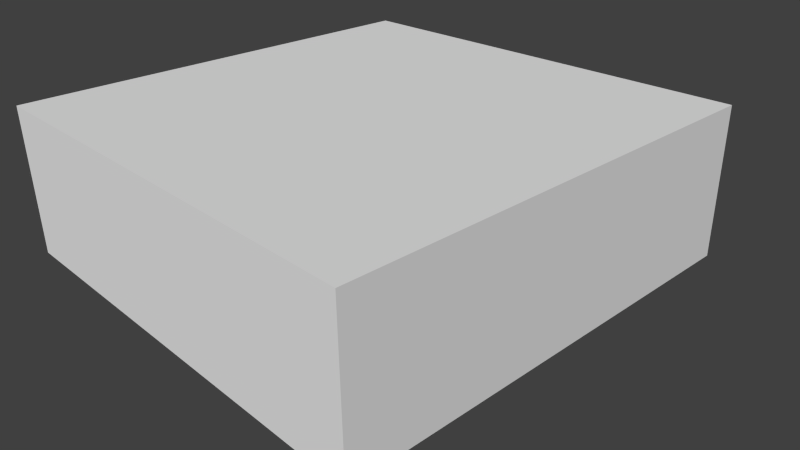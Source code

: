 # Source: room.blend  (saved by Blender 2.74.0; exported with 4.5.12 LTS)
import bpy
from mathutils import Matrix  # noqa: F401  (used for matrix-valued properties, if any)

bpy.ops.wm.read_factory_settings(use_empty=True)
scene = bpy.context.scene
scene.name = 'Scene'

# ---- collections
col_collection_1 = bpy.data.collections.new('Collection 1'); scene.collection.children.link(col_collection_1)

# ---- world
world_world = bpy.data.worlds.new('World'); scene.world = world_world
world_world.color = (0.05088, 0.05088, 0.05088)
world_world.use_sun_shadow = False
world_world.sun_shadow_jitter_overblur = 0.0
world_world.cycles.sampling_method = 'NONE'
world_world.cycles.sample_map_resolution = 256

# ---- cameras
cam_camera = bpy.data.cameras.new('Camera')
cam_camera.clip_end = 100.0
cam_camera.lens = 35.0
cam_camera.sensor_width = 32.0
cam_camera.sensor_height = 18.0
cam_camera.ortho_scale = 7.314
cam_camera.dof.focus_distance = 0.0
cam_camera.dof.aperture_fstop = 128.0

# ---- meshes
me_cube_001 = bpy.data.meshes.new('Cube.001')
me_cube_001.from_pydata([(1.0, -1.0, 0.0), (3.0, -3.0, 0.0), (-1.0, -1.0, 0.0), (1.0, -3.0, 0.0), (-1.0, 3.0, 0.0), (-1.0, 1.0, 0.0), (1.0, 1.0, 0.0), (-1.0, -3.0, 5.96e-08), (3.0, -1.0, 1.192e-07), (3.0, 3.0, 1.192e-07), (-3.0, 3.0, 1.788e-07), (1.0, 3.0, 0.0), (3.0, 3.0, 2.0), (1.0, 3.0, 2.0), (-1.0, 3.0, 2.0), (-3.0, 1.0, 5.96e-08), (-3.0, 3.0, 2.0), (-3.0, 1.0, 2.0), (-3.0, -3.0, 2.0), (-3.0, -1.0, 5.96e-08), (-3.0, -1.0, 2.0), (-1.0, -3.0, 2.0), (-3.0, -3.0, 1.192e-07), (1.0, -3.0, 2.0), (3.0, -3.0, 2.0), (3.0, -1.0, 2.0), (3.0, 1.0, 1.788e-07), (3.0, 1.0, 2.0), (3.0, -3.0, 0.0), (3.0, -3.0, 0.0), (3.0, -1.0, 1.192e-07), (1.0, -3.0, 0.0), (-1.0, -3.0, 5.96e-08), (-1.0, 3.0, 0.0), (-3.0, 3.0, 1.788e-07), (-3.0, 3.0, 1.788e-07), (-3.0, -3.0, 1.192e-07), (-3.0, -3.0, 1.192e-07), (-3.0, -1.0, 5.96e-08), (3.0, 1.0, 1.788e-07), (-3.0, 1.0, 5.96e-08), (1.0, 3.0, 0.0), (3.0, 3.0, 1.192e-07), (3.0, 3.0, 1.192e-07), (3.0, 3.0, 2.0), (-3.0, 3.0, 2.0), (-3.0, -3.0, 2.0), (3.0, -3.0, 2.0), (-1.0, -1.0, 2.0), (-3.0, -3.0, 2.0), (1.0, -1.0, 2.0), (-1.0, -3.0, 2.0), (1.0, 3.0, 2.0), (1.0, 1.0, 2.0), (-1.0, 1.0, 2.0), (1.0, -3.0, 2.0), (-3.0, -1.0, 2.0), (-3.0, 3.0, 2.0), (3.0, 3.0, 2.0), (-1.0, 3.0, 2.0), (3.0, 1.0, 2.0), (-3.0, 1.0, 2.0), (3.0, -3.0, 2.0), (3.0, -1.0, 2.0)], [], [(0, 6, 5), (2, 0, 5), (0, 8, 6), (1, 8, 0), (3, 1, 0), (3, 0, 2), (7, 3, 2), (5, 4, 10), (5, 6, 4), (19, 20, 18), (8, 26, 6), (7, 2, 38), (36, 7, 38), (2, 5, 15), (38, 2, 15), (15, 5, 10), (6, 11, 4), (26, 9, 11), (6, 26, 11), (41, 42, 13), (42, 12, 13), (33, 41, 14), (41, 13, 14), (34, 33, 16), (33, 14, 16), (40, 35, 17), (35, 45, 17), (19, 40, 20), (40, 17, 20), (37, 19, 18), (32, 22, 21), (22, 46, 21), (31, 32, 23), (32, 21, 23), (28, 31, 24), (31, 23, 24), (30, 29, 25), (29, 47, 25), (39, 30, 27), (30, 25, 27), (43, 39, 44), (39, 27, 44), (48, 54, 53), (50, 48, 53), (48, 56, 54), (49, 56, 48), (51, 49, 48), (51, 48, 50), (55, 51, 50), (53, 52, 58), (53, 54, 52), (56, 61, 54), (55, 50, 63), (62, 55, 63), (50, 53, 60), (63, 50, 60), (60, 53, 58), (54, 59, 52), (61, 57, 59), (54, 61, 59)])
_uv = me_cube_001.uv_layers.new(name='UVMap')
_uv.uv.foreach_set('vector', [9.996e-05, 9.999e-05, 9.996e-05, 0.9999, 0.9999, 0.9999, 0.9999, 9.999e-05, 9.996e-05, 9.999e-05, 0.9999, 0.9999, 0.9999, 9.999e-05, 9.996e-05, 9.999e-05, 0.9999, 0.9999, 9.996e-05, 9.999e-05, 9.996e-05, 0.9999, 0.9999, 0.9999, 0.9999, 9.999e-05, 9.996e-05, 9.999e-05, 0.9999, 0.9999, 9.996e-05, 9.999e-05, 9.996e-05, 0.9999, 0.9999, 0.9999, 0.9999, 9.999e-05, 9.996e-05, 9.999e-05, 0.9999, 0.9999, 9.996e-05, 9.999e-05, 9.996e-05, 0.9999, 0.9999, 0.9999, 0.9999, 9.999e-05, 9.996e-05, 9.999e-05, 0.9999, 0.9999, 9.996e-05, 9.999e-05, 9.996e-05, 0.9999, 0.9999, 0.9999, 9.996e-05, 9.999e-05, 9.996e-05, 0.9999, 0.9999, 0.9999, 9.996e-05, 9.999e-05, 9.996e-05, 0.9999, 0.9999, 0.9999, 0.9999, 9.999e-05, 9.996e-05, 9.999e-05, 0.9999, 0.9999, 9.996e-05, 9.999e-05, 9.996e-05, 0.9999, 0.9999, 0.9999, 0.9999, 9.999e-05, 9.996e-05, 9.999e-05, 0.9999, 0.9999, 0.9999, 9.999e-05, 9.996e-05, 9.999e-05, 0.9999, 0.9999, 9.996e-05, 9.999e-05, 9.996e-05, 0.9999, 0.9999, 0.9999, 9.996e-05, 9.999e-05, 9.996e-05, 0.9999, 0.9999, 0.9999, 0.9999, 9.999e-05, 9.996e-05, 9.999e-05, 0.9999, 0.9999, 0.9999, 9.999e-05, 9.996e-05, 9.999e-05, 0.9999, 0.9999, 9.996e-05, 9.999e-05, 9.996e-05, 0.9999, 0.9999, 0.9999, 0.9999, 9.999e-05, 9.996e-05, 9.999e-05, 0.9999, 0.9999, 9.996e-05, 9.999e-05, 9.996e-05, 0.9999, 0.9999, 0.9999, 0.9999, 9.999e-05, 9.996e-05, 9.999e-05, 0.9999, 0.9999, 9.996e-05, 9.999e-05, 9.996e-05, 0.9999, 0.9999, 0.9999, 0.9999, 9.999e-05, 9.996e-05, 9.999e-05, 0.9999, 0.9999, 9.996e-05, 9.999e-05, 9.996e-05, 0.9999, 0.9999, 0.9999, 0.9999, 9.999e-05, 9.996e-05, 9.999e-05, 0.9999, 0.9999, 9.996e-05, 9.999e-05, 9.996e-05, 0.9999, 0.9999, 0.9999, 0.9999, 9.999e-05, 9.996e-05, 9.999e-05, 0.9999, 0.9999, 0.9999, 9.999e-05, 9.996e-05, 9.999e-05, 0.9999, 0.9999, 9.996e-05, 9.999e-05, 9.996e-05, 0.9999, 0.9999, 0.9999, 0.9999, 9.999e-05, 9.996e-05, 9.999e-05, 0.9999, 0.9999, 9.996e-05, 9.999e-05, 9.996e-05, 0.9999, 0.9999, 0.9999, 0.9999, 9.999e-05, 9.996e-05, 9.999e-05, 0.9999, 0.9999, 9.996e-05, 9.999e-05, 9.996e-05, 0.9999, 0.9999, 0.9999, 0.9999, 9.999e-05, 9.996e-05, 9.999e-05, 0.9999, 0.9999, 9.996e-05, 9.999e-05, 9.996e-05, 0.9999, 0.9999, 0.9999, 0.9999, 9.999e-05, 9.996e-05, 9.999e-05, 0.9999, 0.9999, 9.996e-05, 9.999e-05, 9.996e-05, 0.9999, 0.9999, 0.9999, 0.9999, 9.999e-05, 9.996e-05, 9.999e-05, 0.9999, 0.9999, 9.996e-05, 9.999e-05, 9.996e-05, 0.9999, 0.9999, 0.9999, 9.996e-05, 9.999e-05, 9.996e-05, 0.9999, 0.9999, 0.9999, 0.9999, 9.999e-05, 9.996e-05, 9.999e-05, 0.9999, 0.9999, 0.9999, 9.999e-05, 9.996e-05, 9.999e-05, 0.9999, 0.9999, 9.996e-05, 9.999e-05, 9.996e-05, 0.9999, 0.9999, 0.9999, 0.9999, 9.999e-05, 9.996e-05, 9.999e-05, 0.9999, 0.9999, 9.996e-05, 9.999e-05, 9.996e-05, 0.9999, 0.9999, 0.9999, 0.9999, 9.999e-05, 9.996e-05, 9.999e-05, 0.9999, 0.9999, 9.996e-05, 9.999e-05, 9.996e-05, 0.9999, 0.9999, 0.9999, 0.9999, 9.999e-05, 9.996e-05, 9.999e-05, 0.9999, 0.9999, 9.996e-05, 9.999e-05, 9.996e-05, 0.9999, 0.9999, 0.9999, 9.996e-05, 9.999e-05, 9.996e-05, 0.9999, 0.9999, 0.9999, 0.9999, 9.999e-05, 9.996e-05, 9.999e-05, 0.9999, 0.9999, 9.996e-05, 9.999e-05, 9.996e-05, 0.9999, 0.9999, 0.9999, 0.9999, 9.999e-05, 9.996e-05, 9.999e-05, 0.9999, 0.9999, 0.9999, 9.999e-05, 9.996e-05, 9.999e-05, 0.9999, 0.9999, 9.996e-05, 9.999e-05, 9.996e-05, 0.9999, 0.9999, 0.9999, 9.996e-05, 9.999e-05, 9.996e-05, 0.9999, 0.9999, 0.9999, 0.9999, 9.999e-05, 9.996e-05, 9.999e-05, 0.9999, 0.9999])
me_cube_001.use_remesh_preserve_volume = False
me_cube_001.use_remesh_preserve_attributes = False
me_cube_001.use_mirror_vertex_groups = False
me_cube_001.update()

# ---- objects
ob_cube = bpy.data.objects.new('Cube', me_cube_001)
ob_camera = bpy.data.objects.new('Camera', cam_camera)

# ---- transforms, parenting, visibility, modifiers, constraints
ob_cube.location = (0.0, 0.0, 0.0)
ob_cube.lineart.crease_threshold = 0.0
ob_camera.location = (7.481, -6.508, 5.344)
ob_camera.rotation_euler = (1.109, 0.01082, 0.8149)
ob_camera.lock_rotations_4d = False
ob_camera.empty_display_type = 'ARROWS'
ob_camera.color = (0.0, 0.0, 0.0, 0.0)
ob_camera.display_type = 'WIRE'
ob_camera.lineart.crease_threshold = 0.0

# ---- collection membership
col_collection_1.objects.link(ob_cube)
col_collection_1.objects.link(ob_camera)

# ---- scene / render settings (as saved in the file)
scene.camera = ob_camera
scene.frame_start = 1; scene.frame_end = 250; scene.frame_set(1)
scene.render.engine = 'BLENDER_EEVEE_NEXT'
scene.render.resolution_percentage = 50
scene.render.dither_intensity = 0.0
scene.cycles.use_denoising = False
scene.cycles.samples = 10
scene.cycles.sampling_pattern = 'TABULATED_SOBOL'
scene.cycles.light_sampling_threshold = 0.0
scene.cycles.use_adaptive_sampling = False
scene.cycles.use_light_tree = False
scene.cycles.blur_glossy = 0.0
scene.cycles.pixel_filter_type = 'GAUSSIAN'
scene.cycles.sample_clamp_indirect = 0.0
scene.view_settings.view_transform = 'Standard'
bpy.context.view_layer.update()

# ---- added for rendering (the .blend has no usable light): sun
light_auto_sun = bpy.data.lights.new('AutoSun', 'SUN')
light_auto_sun.energy = 3.0
light_auto_sun.angle = 0.0523599
ob_auto_sun = bpy.data.objects.new('AutoSun', light_auto_sun)
scene.collection.objects.link(ob_auto_sun)
ob_auto_sun.rotation_euler = (0.872665, 0.174533, 0.523599)
bpy.context.view_layer.update()
